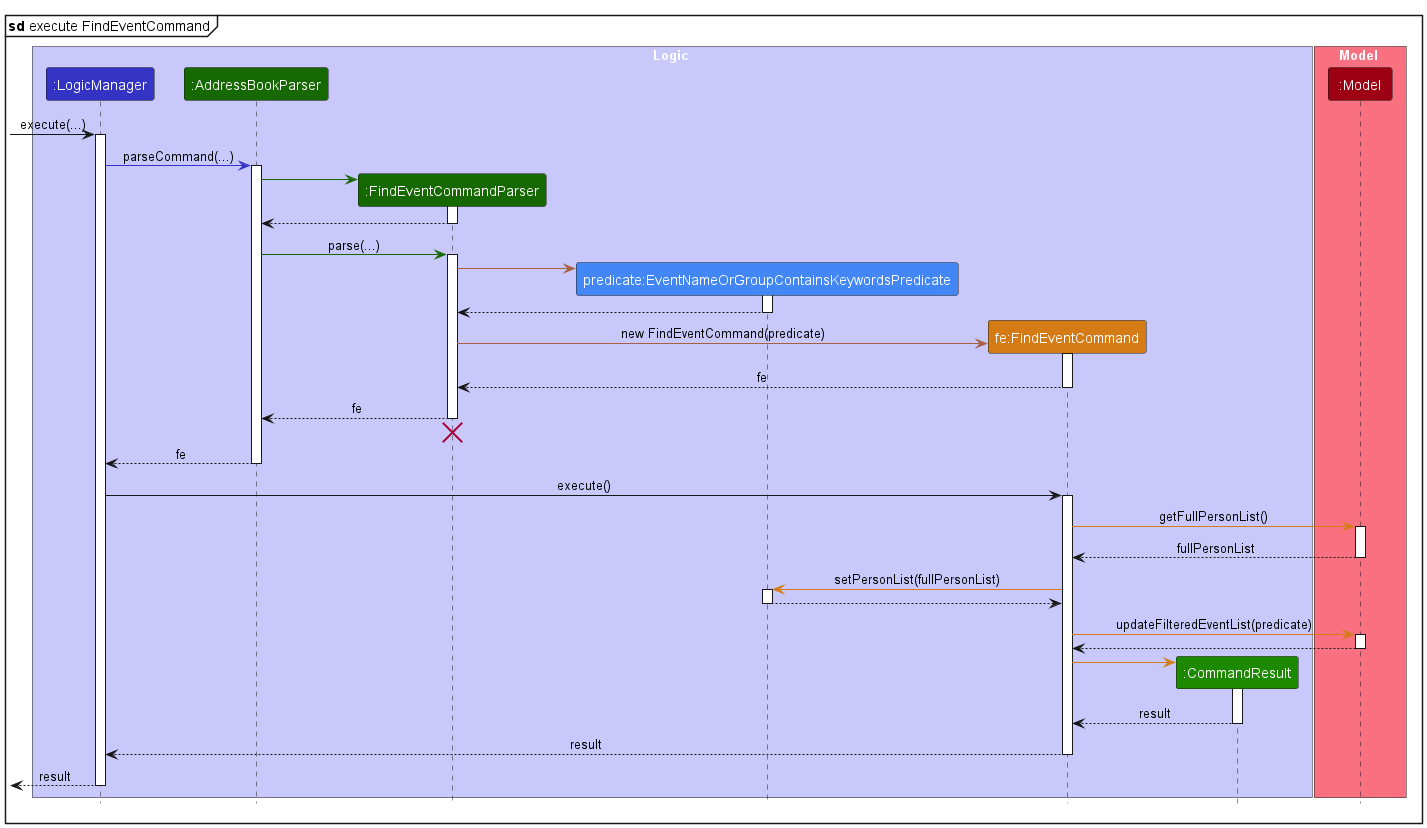

The diagram above was rendered by PlantUML. Its source (embedded in the PNG):
@startuml
!include style.puml
skinparam ArrowFontStyle plain

mainframe **sd** execute FindEventCommand

box Logic LOGIC_COLOR_T1
participant ":LogicManager" as Logic LOGIC_COLOR
participant ":AddressBookParser" as AddressBookParser ADDRESS_BOOK_PARSER_COLOR
participant ":FindEventCommandParser" as FindEventCommandParser ADDRESS_BOOK_PARSER_COLOR
participant "predicate:EventNameOrGroupContainsKeywordsPredicate" as EventNameOrGroupContainsKeywordsPredicate EVENT_CONTAIN_KEYWORD_COLOR
participant "fe:FindEventCommand" as FindEventCommand FIND_COMMAND_COLOR
participant ":CommandResult" as CommandResult COMMAND_RESULT_COLOR
end box

box Model MODEL_COLOR_T1
participant ":Model" as Model MODEL_COLOR
end box

[-> Logic : execute(...)
activate Logic

Logic -[LOGIC_COLOR]> AddressBookParser : parseCommand(...)
activate AddressBookParser

create FindEventCommandParser
AddressBookParser -[ADDRESS_BOOK_PARSER_COLOR]> FindEventCommandParser
activate FindEventCommandParser

FindEventCommandParser --> AddressBookParser
deactivate FindEventCommandParser

AddressBookParser -[ADDRESS_BOOK_PARSER_COLOR]> FindEventCommandParser : parse(...)
activate FindEventCommandParser

create EventNameOrGroupContainsKeywordsPredicate
FindEventCommandParser -[FIND_COMMAND_PARSER_COLOR]> EventNameOrGroupContainsKeywordsPredicate
activate EventNameOrGroupContainsKeywordsPredicate

EventNameOrGroupContainsKeywordsPredicate --> FindEventCommandParser
deactivate EventNameOrGroupContainsKeywordsPredicate

create FindEventCommand
FindEventCommandParser -[FIND_COMMAND_PARSER_COLOR]> FindEventCommand : new FindEventCommand(predicate)
activate FindEventCommand

FindEventCommand --> FindEventCommandParser : fe
deactivate FindEventCommand

FindEventCommandParser --> AddressBookParser : fe
deactivate FindEventCommandParser
FindEventCommandParser -[hidden]-> AddressBookParser
destroy FindEventCommandParser

AddressBookParser --> Logic : fe
deactivate AddressBookParser

Logic -> FindEventCommand : execute()
activate FindEventCommand

FindEventCommand -[FIND_COMMAND_COLOR]> Model : getFullPersonList()
activate Model

Model --> FindEventCommand : fullPersonList
deactivate Model

FindEventCommand -[FIND_COMMAND_COLOR]> EventNameOrGroupContainsKeywordsPredicate : setPersonList(fullPersonList)
activate EventNameOrGroupContainsKeywordsPredicate

EventNameOrGroupContainsKeywordsPredicate --> FindEventCommand
deactivate EventNameOrGroupContainsKeywordsPredicate

FindEventCommand -[FIND_COMMAND_COLOR]> Model : updateFilteredEventList(predicate)
activate Model

Model --> FindEventCommand
deactivate Model

create CommandResult
FindEventCommand -[FIND_COMMAND_COLOR]> CommandResult
activate CommandResult

CommandResult --> FindEventCommand : result
deactivate CommandResult

FindEventCommand --> Logic : result
deactivate FindEventCommand

[<--Logic : result
deactivate Logic

@enduml